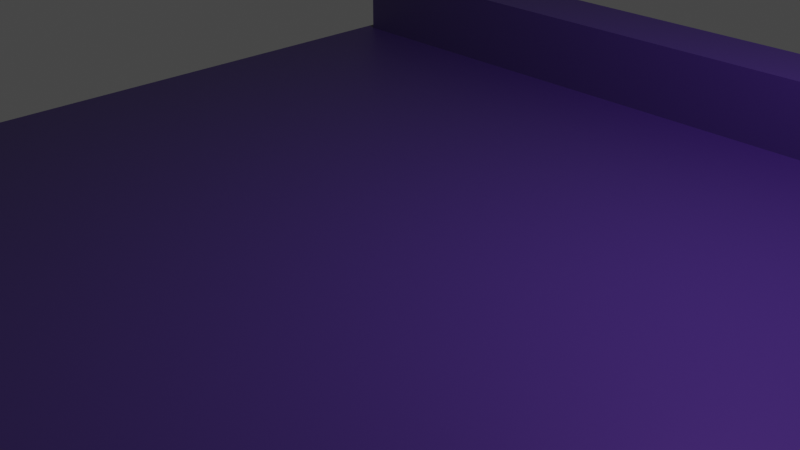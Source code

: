 # Source: level_zero.blend  (saved by Blender 3.2.14; exported with 4.5.12 LTS)
import bpy
from mathutils import Matrix  # noqa: F401  (used for matrix-valued properties, if any)

bpy.ops.wm.read_factory_settings(use_empty=True)
scene = bpy.context.scene
scene.name = 'Scene'

# ---- collections
col_collection = bpy.data.collections.new('Collection'); scene.collection.children.link(col_collection)

# ---- materials (node trees are filled in below, after node groups)
mat_material_001 = bpy.data.materials.new('Material.001')
mat_material_001.use_transparent_shadow = False

# ---- material node trees
mat_material_001.use_nodes = True; mat_material_001.node_tree.nodes.clear()
_N = mat_material_001.node_tree.nodes; _L = mat_material_001.node_tree.links
n0 = _N.new('ShaderNodeBsdfPrincipled'); n0.name = 'Principled BSDF'; n0.location = (10, 300)
n0.distribution = 'GGX'
n0.subsurface_method = 'RANDOM_WALK_SKIN'
n0.inputs[0].default_value = (0.09599, 0.08984, 0.1448, 1.0)
n0.inputs[3].default_value = 1.45
n0.inputs[27].default_value = (0.0, 0.0, 0.0, 1.0)
n0.inputs[28].default_value = 1.0
n1 = _N.new('ShaderNodeOutputMaterial'); n1.name = 'Material Output'; n1.location = (300, 300)
_L.new(n0.outputs[0], n1.inputs[0])
n1.is_active_output = True

# ---- world
world_world = bpy.data.worlds.new('World'); scene.world = world_world
world_world.use_nodes = True; world_world.node_tree.nodes.clear()
_N = world_world.node_tree.nodes; _L = world_world.node_tree.links
n0 = _N.new('ShaderNodeOutputWorld'); n0.name = 'World Output'; n0.location = (300, 300)
n1 = _N.new('ShaderNodeBackground'); n1.name = 'Background'; n1.location = (10, 300)
n1.inputs[0].default_value = (0.05088, 0.05088, 0.05088, 1.0)
_L.new(n1.outputs[0], n0.inputs[0])
n0.is_active_output = True
world_world.color = (0.05088, 0.05088, 0.05088)
world_world.use_sun_shadow = False
world_world.sun_shadow_jitter_overblur = 0.0

# ---- cameras
cam_camera = bpy.data.cameras.new('Camera')
cam_camera.clip_end = 100.0
cam_camera.ortho_scale = 7.314

# ---- lights
light_lighttest = bpy.data.lights.new('LightTest', 'POINT')
light_lighttest.color = (0.4334, 0.1487, 1.0)
light_lighttest.transmission_factor = 0.0
light_lighttest.energy = 1000.0
light_lighttest.shadow_soft_size = 0.1
light_lighttest.shadow_maximum_resolution = 0.006
light_lighttest.use_absolute_resolution = True

# ---- meshes
me_floor = bpy.data.meshes.new('Floor')
me_floor.from_pydata([(5.0, 5.0, 0.125), (5.0, 5.0, -0.125), (5.0, -5.0, 0.125), (5.0, -5.0, -0.125), (-5.0, 5.0, 0.125), (-5.0, 5.0, -0.125), (-5.0, -5.0, 0.125), (-5.0, -5.0, -0.125)], [], [(0, 4, 6, 2), (3, 2, 6, 7), (7, 6, 4, 5), (5, 1, 3, 7), (1, 0, 2, 3), (5, 4, 0, 1)])
_uv = me_floor.uv_layers.new(name='UVMap')
_uv.uv.foreach_set('vector', [0.625, 0.5, 0.875, 0.5, 0.875, 0.75, 0.625, 0.75, 0.375, 0.75, 0.625, 0.75, 0.625, 1.0, 0.375, 1.0, 0.375, 0.0, 0.625, 0.0, 0.625, 0.25, 0.375, 0.25, 0.125, 0.5, 0.375, 0.5, 0.375, 0.75, 0.125, 0.75, 0.375, 0.5, 0.625, 0.5, 0.625, 0.75, 0.375, 0.75, 0.375, 0.25, 0.625, 0.25, 0.625, 0.5, 0.375, 0.5])
me_floor.materials.append(mat_material_001)
me_floor.use_mirror_vertex_groups = False
me_floor.update()
me_wall = bpy.data.meshes.new('Wall')
me_wall.from_pydata([(-4.875, -0.45, -0.5), (-4.875, -0.45, 0.5), (-4.875, 0.45, -0.5), (-4.875, 0.45, 0.5), (4.875, -0.45, -0.5), (4.875, -0.45, 0.5), (4.875, 0.45, -0.5), (4.875, 0.45, 0.5)], [], [(0, 1, 3, 2), (2, 3, 7, 6), (6, 7, 5, 4), (4, 5, 1, 0), (2, 6, 4, 0), (7, 3, 1, 5)])
_uv = me_wall.uv_layers.new(name='UVMap')
_uv.uv.foreach_set('vector', [0.375, 0.0, 0.625, 0.0, 0.625, 0.25, 0.375, 0.25, 0.375, 0.25, 0.625, 0.25, 0.625, 0.5, 0.375, 0.5, 0.375, 0.5, 0.625, 0.5, 0.625, 0.75, 0.375, 0.75, 0.375, 0.75, 0.625, 0.75, 0.625, 1.0, 0.375, 1.0, 0.125, 0.5, 0.375, 0.5, 0.375, 0.75, 0.125, 0.75, 0.625, 0.5, 0.875, 0.5, 0.875, 0.75, 0.625, 0.75])
me_wall.materials.append(mat_material_001)
me_wall.update()

# ---- objects
ob_floor = bpy.data.objects.new('Floor', me_floor)
ob_lighttest = bpy.data.objects.new('LightTest', light_lighttest)
ob_camera = bpy.data.objects.new('Camera', cam_camera)
ob_wall = bpy.data.objects.new('Wall', me_wall)

# ---- transforms, parenting, visibility, modifiers, constraints
ob_floor.location = (0.0, 0.0, 0.0)
ob_floor.lock_rotations_4d = False
ob_floor.empty_display_type = 'ARROWS'
ob_floor.lineart.crease_threshold = 0.0
ob_lighttest.location = (4.076, 1.005, 5.904)
ob_lighttest.rotation_euler = (0.6503, 0.05522, 1.866)
ob_lighttest.lock_rotations_4d = False
ob_lighttest.empty_display_type = 'ARROWS'
ob_lighttest.color = (0.0, 0.0, 0.0, 0.0)
ob_lighttest.lineart.crease_threshold = 0.0
ob_camera.location = (7.359, -6.926, 4.958)
ob_camera.rotation_euler = (1.109, 0.0, 0.8149)
ob_camera.lock_rotations_4d = False
ob_camera.empty_display_type = 'ARROWS'
ob_camera.color = (0.0, 0.0, 0.0, 0.0)
ob_camera.display_type = 'WIRE'
ob_camera.lineart.crease_threshold = 0.0
ob_wall.location = (0.0, 4.5, 0.5)

# ---- collection membership
col_collection.objects.link(ob_floor)
col_collection.objects.link(ob_lighttest)
col_collection.objects.link(ob_camera)
col_collection.objects.link(ob_wall)

# ---- scene / render settings (as saved in the file)
scene.camera = ob_camera
scene.frame_start = 1; scene.frame_end = 250; scene.frame_set(1)
scene.render.engine = 'BLENDER_EEVEE_NEXT'
scene.cycles.sampling_pattern = 'TABULATED_SOBOL'
scene.cycles.use_light_tree = False
scene.view_settings.view_transform = 'Filmic'
bpy.context.view_layer.update()
